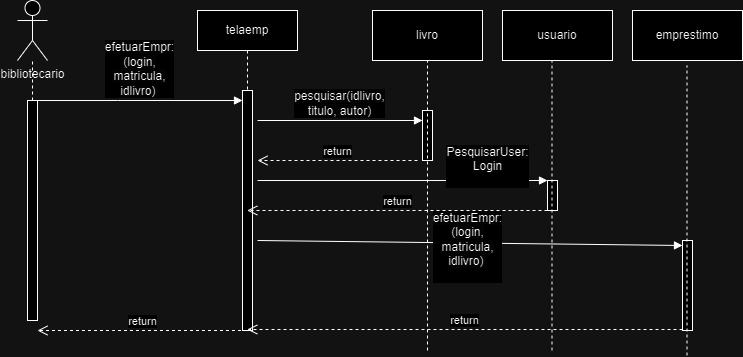

The diagram above was exported from draw.io. Its source (the exported page's mxGraphModel, read from the mxfile embedded in the PNG):
<mxGraphModel dx="1021" dy="555" grid="1" gridSize="10" guides="1" tooltips="1" connect="1" arrows="1" fold="1" page="1" pageScale="1" pageWidth="827" pageHeight="1169" math="0" shadow="0">
  <root>
    <mxCell id="WIyWlLk6GJQsqaUBKTNV-0" />
    <mxCell id="WIyWlLk6GJQsqaUBKTNV-1" parent="WIyWlLk6GJQsqaUBKTNV-0" />
    <mxCell id="A3kePjFfmhIsREPQj6NE-9" value="telaemp" style="shape=umlLifeline;perimeter=lifelinePerimeter;whiteSpace=wrap;html=1;container=0;dropTarget=0;collapsible=0;recursiveResize=0;outlineConnect=0;portConstraint=eastwest;newEdgeStyle={&quot;edgeStyle&quot;:&quot;elbowEdgeStyle&quot;,&quot;elbow&quot;:&quot;vertical&quot;,&quot;curved&quot;:0,&quot;rounded&quot;:0};" vertex="1" parent="WIyWlLk6GJQsqaUBKTNV-1">
      <mxGeometry x="231" y="280" width="100" height="320" as="geometry" />
    </mxCell>
    <mxCell id="A3kePjFfmhIsREPQj6NE-10" value="" style="html=1;points=[];perimeter=orthogonalPerimeter;outlineConnect=0;targetShapes=umlLifeline;portConstraint=eastwest;newEdgeStyle={&quot;edgeStyle&quot;:&quot;elbowEdgeStyle&quot;,&quot;elbow&quot;:&quot;vertical&quot;,&quot;curved&quot;:0,&quot;rounded&quot;:0};" vertex="1" parent="A3kePjFfmhIsREPQj6NE-9">
      <mxGeometry x="45" y="80" width="10" height="240" as="geometry" />
    </mxCell>
    <mxCell id="A3kePjFfmhIsREPQj6NE-11" value="&lt;span style=&quot;font-size: 12px; text-align: left; text-wrap: wrap; background-color: rgb(251, 251, 251);&quot;&gt;efetuarEmpr: (login, matricula, idlivro)&amp;nbsp;&lt;/span&gt;" style="html=1;verticalAlign=bottom;endArrow=block;edgeStyle=elbowEdgeStyle;elbow=vertical;curved=0;rounded=0;" edge="1" parent="WIyWlLk6GJQsqaUBKTNV-1" target="A3kePjFfmhIsREPQj6NE-10">
      <mxGeometry relative="1" as="geometry">
        <mxPoint x="71" y="370" as="sourcePoint" />
        <Array as="points">
          <mxPoint x="151" y="370" />
        </Array>
      </mxGeometry>
    </mxCell>
    <mxCell id="A3kePjFfmhIsREPQj6NE-12" value="return" style="html=1;verticalAlign=bottom;endArrow=open;dashed=1;endSize=8;edgeStyle=elbowEdgeStyle;elbow=vertical;curved=0;rounded=0;" edge="1" parent="WIyWlLk6GJQsqaUBKTNV-1" source="A3kePjFfmhIsREPQj6NE-9">
      <mxGeometry relative="1" as="geometry">
        <mxPoint x="71" y="600" as="targetPoint" />
        <Array as="points">
          <mxPoint x="146" y="600" />
        </Array>
        <mxPoint x="261" y="600" as="sourcePoint" />
      </mxGeometry>
    </mxCell>
    <mxCell id="A3kePjFfmhIsREPQj6NE-13" value="bibliotecario" style="shape=umlActor;verticalLabelPosition=bottom;verticalAlign=top;html=1;outlineConnect=0;" vertex="1" parent="WIyWlLk6GJQsqaUBKTNV-1">
      <mxGeometry x="51" y="270" width="30" height="60" as="geometry" />
    </mxCell>
    <mxCell id="A3kePjFfmhIsREPQj6NE-14" value="" style="html=1;points=[[0,0,0,0,5],[0,1,0,0,-5],[1,0,0,0,5],[1,1,0,0,-5]];perimeter=orthogonalPerimeter;outlineConnect=0;targetShapes=umlLifeline;portConstraint=eastwest;newEdgeStyle={&quot;curved&quot;:0,&quot;rounded&quot;:0};" vertex="1" parent="WIyWlLk6GJQsqaUBKTNV-1">
      <mxGeometry x="61" y="370" width="10" height="220" as="geometry" />
    </mxCell>
    <mxCell id="A3kePjFfmhIsREPQj6NE-15" value="livro" style="html=1;whiteSpace=wrap;" vertex="1" parent="WIyWlLk6GJQsqaUBKTNV-1">
      <mxGeometry x="406" y="280" width="110" height="50" as="geometry" />
    </mxCell>
    <mxCell id="A3kePjFfmhIsREPQj6NE-16" value="usuario" style="html=1;whiteSpace=wrap;" vertex="1" parent="WIyWlLk6GJQsqaUBKTNV-1">
      <mxGeometry x="536" y="280" width="110" height="50" as="geometry" />
    </mxCell>
    <mxCell id="A3kePjFfmhIsREPQj6NE-17" value="emprestimo" style="html=1;whiteSpace=wrap;" vertex="1" parent="WIyWlLk6GJQsqaUBKTNV-1">
      <mxGeometry x="666" y="280" width="110" height="50" as="geometry" />
    </mxCell>
    <mxCell id="A3kePjFfmhIsREPQj6NE-18" value="" style="html=1;points=[[0,0,0,0,5],[0,1,0,0,-5],[1,0,0,0,5],[1,1,0,0,-5]];perimeter=orthogonalPerimeter;outlineConnect=0;targetShapes=umlLifeline;portConstraint=eastwest;newEdgeStyle={&quot;curved&quot;:0,&quot;rounded&quot;:0};" vertex="1" parent="WIyWlLk6GJQsqaUBKTNV-1">
      <mxGeometry x="456" y="380" width="10" height="50" as="geometry" />
    </mxCell>
    <mxCell id="A3kePjFfmhIsREPQj6NE-19" value="" style="html=1;points=[[0,0,0,0,5],[0,1,0,0,-5],[1,0,0,0,5],[1,1,0,0,-5]];perimeter=orthogonalPerimeter;outlineConnect=0;targetShapes=umlLifeline;portConstraint=eastwest;newEdgeStyle={&quot;curved&quot;:0,&quot;rounded&quot;:0};" vertex="1" parent="WIyWlLk6GJQsqaUBKTNV-1">
      <mxGeometry x="581" y="450" width="10" height="30" as="geometry" />
    </mxCell>
    <mxCell id="A3kePjFfmhIsREPQj6NE-20" value="" style="html=1;points=[[0,0,0,0,5],[0,1,0,0,-5],[1,0,0,0,5],[1,1,0,0,-5]];perimeter=orthogonalPerimeter;outlineConnect=0;targetShapes=umlLifeline;portConstraint=eastwest;newEdgeStyle={&quot;curved&quot;:0,&quot;rounded&quot;:0};" vertex="1" parent="WIyWlLk6GJQsqaUBKTNV-1">
      <mxGeometry x="716" y="510" width="10" height="90" as="geometry" />
    </mxCell>
    <mxCell id="A3kePjFfmhIsREPQj6NE-21" value="&lt;span style=&quot;font-size: 12px; text-align: left; text-wrap: wrap; background-color: rgb(251, 251, 251);&quot;&gt;pesquisar(idlivro, titulo, autor)&lt;/span&gt;" style="html=1;verticalAlign=bottom;endArrow=block;curved=0;rounded=0;" edge="1" parent="WIyWlLk6GJQsqaUBKTNV-1" target="A3kePjFfmhIsREPQj6NE-18">
      <mxGeometry width="80" relative="1" as="geometry">
        <mxPoint x="291" y="390" as="sourcePoint" />
        <mxPoint x="431" y="390" as="targetPoint" />
      </mxGeometry>
    </mxCell>
    <mxCell id="A3kePjFfmhIsREPQj6NE-22" value="return" style="html=1;verticalAlign=bottom;endArrow=open;dashed=1;endSize=8;curved=0;rounded=0;" edge="1" parent="WIyWlLk6GJQsqaUBKTNV-1">
      <mxGeometry relative="1" as="geometry">
        <mxPoint x="451" y="430" as="sourcePoint" />
        <mxPoint x="291" y="430" as="targetPoint" />
      </mxGeometry>
    </mxCell>
    <mxCell id="A3kePjFfmhIsREPQj6NE-23" value="&lt;span style=&quot;font-size: 12px; text-align: left; text-wrap: wrap; background-color: rgb(251, 251, 251);&quot;&gt;PesquisarUser: Login&lt;/span&gt;&lt;div&gt;&lt;span style=&quot;font-size: 12px; text-align: left; text-wrap: wrap; background-color: rgb(251, 251, 251);&quot;&gt;&lt;br&gt;&lt;/span&gt;&lt;/div&gt;" style="html=1;verticalAlign=bottom;endArrow=block;curved=0;rounded=0;" edge="1" parent="WIyWlLk6GJQsqaUBKTNV-1" target="A3kePjFfmhIsREPQj6NE-19">
      <mxGeometry x="0.5862" y="-10" width="80" relative="1" as="geometry">
        <mxPoint x="291" y="450" as="sourcePoint" />
        <mxPoint x="456" y="450" as="targetPoint" />
        <mxPoint as="offset" />
      </mxGeometry>
    </mxCell>
    <mxCell id="A3kePjFfmhIsREPQj6NE-24" value="return" style="html=1;verticalAlign=bottom;endArrow=open;dashed=1;endSize=8;curved=0;rounded=0;" edge="1" parent="WIyWlLk6GJQsqaUBKTNV-1" target="A3kePjFfmhIsREPQj6NE-9">
      <mxGeometry relative="1" as="geometry">
        <mxPoint x="581" y="480" as="sourcePoint" />
        <mxPoint x="421" y="480" as="targetPoint" />
      </mxGeometry>
    </mxCell>
    <mxCell id="A3kePjFfmhIsREPQj6NE-25" value="&lt;span style=&quot;font-size: 12px; text-align: left; text-wrap: wrap; background-color: rgb(251, 251, 251);&quot;&gt;efetuarEmpr: (login, matricula, idlivro)&amp;nbsp;&lt;/span&gt;&lt;div&gt;&lt;span style=&quot;font-size: 12px; text-align: left; text-wrap: wrap; background-color: rgb(251, 251, 251);&quot;&gt;&lt;br&gt;&lt;/span&gt;&lt;/div&gt;" style="html=1;verticalAlign=bottom;endArrow=block;curved=0;rounded=0;entryX=0;entryY=0;entryDx=0;entryDy=5;entryPerimeter=0;" edge="1" parent="WIyWlLk6GJQsqaUBKTNV-1" target="A3kePjFfmhIsREPQj6NE-20">
      <mxGeometry x="-0.0094" y="-43" width="80" relative="1" as="geometry">
        <mxPoint x="291" y="510" as="sourcePoint" />
        <mxPoint x="581" y="510" as="targetPoint" />
        <mxPoint as="offset" />
      </mxGeometry>
    </mxCell>
    <mxCell id="A3kePjFfmhIsREPQj6NE-26" value="return" style="html=1;verticalAlign=bottom;endArrow=open;dashed=1;endSize=8;curved=0;rounded=0;" edge="1" parent="WIyWlLk6GJQsqaUBKTNV-1" target="A3kePjFfmhIsREPQj6NE-9">
      <mxGeometry relative="1" as="geometry">
        <mxPoint x="716" y="599" as="sourcePoint" />
        <mxPoint x="416" y="599" as="targetPoint" />
      </mxGeometry>
    </mxCell>
    <mxCell id="A3kePjFfmhIsREPQj6NE-27" value="" style="endArrow=none;dashed=1;html=1;rounded=0;" edge="1" parent="WIyWlLk6GJQsqaUBKTNV-1" source="A3kePjFfmhIsREPQj6NE-14" target="A3kePjFfmhIsREPQj6NE-13">
      <mxGeometry width="50" height="50" relative="1" as="geometry">
        <mxPoint x="41" y="410" as="sourcePoint" />
        <mxPoint x="91" y="360" as="targetPoint" />
      </mxGeometry>
    </mxCell>
    <mxCell id="A3kePjFfmhIsREPQj6NE-28" value="" style="endArrow=none;dashed=1;html=1;rounded=0;entryX=0.5;entryY=1;entryDx=0;entryDy=0;" edge="1" parent="WIyWlLk6GJQsqaUBKTNV-1" target="A3kePjFfmhIsREPQj6NE-15">
      <mxGeometry width="50" height="50" relative="1" as="geometry">
        <mxPoint x="461" y="620" as="sourcePoint" />
        <mxPoint x="516" y="330" as="targetPoint" />
      </mxGeometry>
    </mxCell>
    <mxCell id="A3kePjFfmhIsREPQj6NE-29" value="" style="endArrow=none;dashed=1;html=1;rounded=0;entryX=0.5;entryY=1;entryDx=0;entryDy=0;" edge="1" parent="WIyWlLk6GJQsqaUBKTNV-1">
      <mxGeometry width="50" height="50" relative="1" as="geometry">
        <mxPoint x="585.5" y="620" as="sourcePoint" />
        <mxPoint x="585.5" y="330" as="targetPoint" />
      </mxGeometry>
    </mxCell>
    <mxCell id="A3kePjFfmhIsREPQj6NE-30" value="" style="endArrow=none;dashed=1;html=1;rounded=0;entryX=0.5;entryY=1;entryDx=0;entryDy=0;" edge="1" parent="WIyWlLk6GJQsqaUBKTNV-1">
      <mxGeometry width="50" height="50" relative="1" as="geometry">
        <mxPoint x="720.5" y="625" as="sourcePoint" />
        <mxPoint x="720.5" y="335" as="targetPoint" />
      </mxGeometry>
    </mxCell>
  </root>
</mxGraphModel>